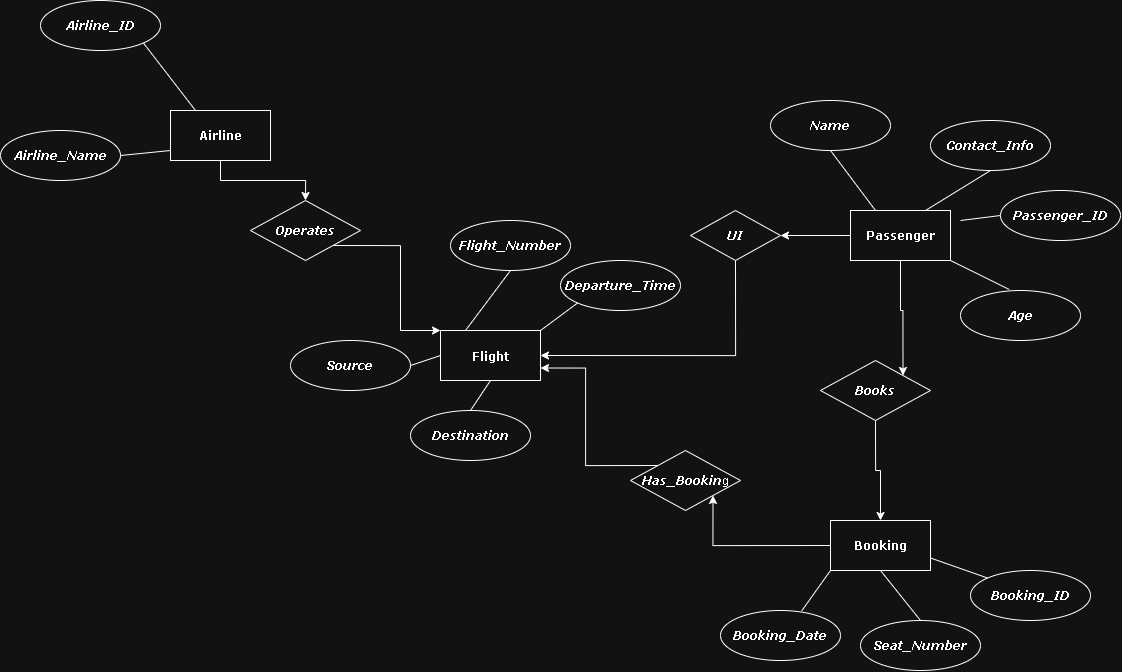

The diagram above was exported from draw.io. Its source (the exported page's mxGraphModel, read from the mxfile embedded in the PNG):
<mxGraphModel dx="3128" dy="1924" grid="1" gridSize="10" guides="1" tooltips="1" connect="1" arrows="1" fold="1" page="1" pageScale="1" pageWidth="850" pageHeight="1100" math="0" shadow="0">
  <root>
    <mxCell id="0" />
    <mxCell id="1" parent="0" />
    <mxCell id="0ls7_eCBVuzgOJp2nZ9L-8" value="&lt;font face=&quot;Verdana&quot;&gt;Flight&lt;/font&gt;" style="rounded=0;whiteSpace=wrap;html=1;spacingTop=2;verticalAlign=middle;fontStyle=1;" parent="1" vertex="1">
      <mxGeometry x="290" y="190" width="100" height="50" as="geometry" />
    </mxCell>
    <mxCell id="hQjrex4jN5FNrp70JnKC-7" style="edgeStyle=orthogonalEdgeStyle;rounded=0;orthogonalLoop=1;jettySize=auto;html=1;exitX=0;exitY=0.5;exitDx=0;exitDy=0;entryX=1;entryY=1;entryDx=0;entryDy=0;" parent="1" source="0ls7_eCBVuzgOJp2nZ9L-9" target="0ls7_eCBVuzgOJp2nZ9L-16" edge="1">
      <mxGeometry relative="1" as="geometry" />
    </mxCell>
    <mxCell id="0ls7_eCBVuzgOJp2nZ9L-9" value="&lt;font face=&quot;Verdana&quot;&gt;Booking&lt;/font&gt;" style="rounded=0;whiteSpace=wrap;html=1;fontStyle=1" parent="1" vertex="1">
      <mxGeometry x="680" y="380" width="100" height="50" as="geometry" />
    </mxCell>
    <mxCell id="hQjrex4jN5FNrp70JnKC-17" style="edgeStyle=orthogonalEdgeStyle;rounded=0;orthogonalLoop=1;jettySize=auto;html=1;exitX=1;exitY=1;exitDx=0;exitDy=0;entryX=0;entryY=0;entryDx=0;entryDy=0;" parent="1" source="0ls7_eCBVuzgOJp2nZ9L-11" target="0ls7_eCBVuzgOJp2nZ9L-8" edge="1">
      <mxGeometry relative="1" as="geometry">
        <Array as="points">
          <mxPoint x="250" y="105" />
          <mxPoint x="250" y="190" />
        </Array>
      </mxGeometry>
    </mxCell>
    <mxCell id="0ls7_eCBVuzgOJp2nZ9L-11" value="&lt;font face=&quot;Verdana&quot;&gt;&lt;b&gt;&lt;i&gt;Operates&lt;/i&gt;&lt;/b&gt;&lt;/font&gt;" style="rhombus;whiteSpace=wrap;html=1;" parent="1" vertex="1">
      <mxGeometry x="100" y="60" width="110" height="60" as="geometry" />
    </mxCell>
    <mxCell id="hQjrex4jN5FNrp70JnKC-8" style="edgeStyle=orthogonalEdgeStyle;rounded=0;orthogonalLoop=1;jettySize=auto;html=1;exitX=0;exitY=0;exitDx=0;exitDy=0;entryX=1;entryY=0.75;entryDx=0;entryDy=0;" parent="1" source="0ls7_eCBVuzgOJp2nZ9L-16" target="0ls7_eCBVuzgOJp2nZ9L-8" edge="1">
      <mxGeometry relative="1" as="geometry" />
    </mxCell>
    <mxCell id="0ls7_eCBVuzgOJp2nZ9L-16" value="&lt;font face=&quot;Verdana&quot;&gt;&lt;b&gt;&lt;i&gt;Has_Bookin&lt;/i&gt;&lt;/b&gt;&lt;/font&gt;g" style="rhombus;whiteSpace=wrap;html=1;" parent="1" vertex="1">
      <mxGeometry x="480" y="310" width="110" height="60" as="geometry" />
    </mxCell>
    <mxCell id="hQjrex4jN5FNrp70JnKC-11" style="edgeStyle=orthogonalEdgeStyle;rounded=0;orthogonalLoop=1;jettySize=auto;html=1;exitX=0.5;exitY=1;exitDx=0;exitDy=0;entryX=0.5;entryY=0;entryDx=0;entryDy=0;" parent="1" source="0ls7_eCBVuzgOJp2nZ9L-17" target="0ls7_eCBVuzgOJp2nZ9L-9" edge="1">
      <mxGeometry relative="1" as="geometry" />
    </mxCell>
    <mxCell id="0ls7_eCBVuzgOJp2nZ9L-17" value="&lt;b&gt;&lt;i&gt;&lt;font face=&quot;Verdana&quot;&gt;Books&lt;/font&gt;&lt;/i&gt;&lt;/b&gt;" style="rhombus;whiteSpace=wrap;html=1;" parent="1" vertex="1">
      <mxGeometry x="670" y="220" width="110" height="60" as="geometry" />
    </mxCell>
    <mxCell id="0ls7_eCBVuzgOJp2nZ9L-19" value="&lt;font face=&quot;Verdana&quot;&gt;&lt;b style=&quot;&quot;&gt;&lt;span&gt;Airline_ID&lt;/span&gt;&lt;/b&gt;&lt;/font&gt;" style="ellipse;whiteSpace=wrap;html=1;fontStyle=2" parent="1" vertex="1">
      <mxGeometry x="-110" y="-140" width="120" height="50" as="geometry" />
    </mxCell>
    <mxCell id="0ls7_eCBVuzgOJp2nZ9L-21" value="&lt;font face=&quot;Verdana&quot;&gt;&lt;b&gt;&lt;i&gt;Airline_Name&lt;/i&gt;&lt;/b&gt;&lt;/font&gt;" style="ellipse;whiteSpace=wrap;html=1;" parent="1" vertex="1">
      <mxGeometry x="-150" y="-10" width="120" height="50" as="geometry" />
    </mxCell>
    <mxCell id="0ls7_eCBVuzgOJp2nZ9L-22" value="&lt;font face=&quot;Verdana&quot;&gt;&lt;b&gt;&lt;i&gt;Flight_Number&lt;/i&gt;&lt;/b&gt;&lt;/font&gt;" style="ellipse;whiteSpace=wrap;html=1;" parent="1" vertex="1">
      <mxGeometry x="300" y="80" width="120" height="50" as="geometry" />
    </mxCell>
    <mxCell id="0ls7_eCBVuzgOJp2nZ9L-23" value="&lt;font face=&quot;Verdana&quot;&gt;&lt;b&gt;&lt;i&gt;Departure_Time&lt;/i&gt;&lt;/b&gt;&lt;/font&gt;" style="ellipse;whiteSpace=wrap;html=1;" parent="1" vertex="1">
      <mxGeometry x="410" y="120" width="120" height="50" as="geometry" />
    </mxCell>
    <mxCell id="0ls7_eCBVuzgOJp2nZ9L-25" value="&lt;font face=&quot;Verdana&quot;&gt;&lt;b&gt;&lt;i&gt;Booking_Date&lt;/i&gt;&lt;/b&gt;&lt;/font&gt;" style="ellipse;whiteSpace=wrap;html=1;" parent="1" vertex="1">
      <mxGeometry x="570" y="470" width="120" height="50" as="geometry" />
    </mxCell>
    <mxCell id="0ls7_eCBVuzgOJp2nZ9L-26" value="&lt;b&gt;&lt;i&gt;&lt;font face=&quot;Verdana&quot;&gt;Seat_Number&lt;/font&gt;&lt;/i&gt;&lt;/b&gt;" style="ellipse;whiteSpace=wrap;html=1;" parent="1" vertex="1">
      <mxGeometry x="710" y="480" width="120" height="50" as="geometry" />
    </mxCell>
    <mxCell id="0ls7_eCBVuzgOJp2nZ9L-28" value="&lt;font face=&quot;Verdana&quot;&gt;&lt;b&gt;&lt;i&gt;Name&lt;/i&gt;&lt;/b&gt;&lt;/font&gt;" style="ellipse;whiteSpace=wrap;html=1;" parent="1" vertex="1">
      <mxGeometry x="620" y="-40" width="120" height="50" as="geometry" />
    </mxCell>
    <mxCell id="0ls7_eCBVuzgOJp2nZ9L-29" value="&lt;font face=&quot;Verdana&quot;&gt;&lt;b&gt;&lt;i&gt;Contact_Info&lt;/i&gt;&lt;/b&gt;&lt;/font&gt;" style="ellipse;whiteSpace=wrap;html=1;" parent="1" vertex="1">
      <mxGeometry x="780" y="-20" width="120" height="50" as="geometry" />
    </mxCell>
    <mxCell id="0ls7_eCBVuzgOJp2nZ9L-30" value="&lt;b&gt;&lt;i&gt;&lt;font face=&quot;Verdana&quot;&gt;Passenger_ID&lt;/font&gt;&lt;/i&gt;&lt;/b&gt;" style="ellipse;whiteSpace=wrap;html=1;" parent="1" vertex="1">
      <mxGeometry x="850" y="50" width="120" height="50" as="geometry" />
    </mxCell>
    <mxCell id="0ls7_eCBVuzgOJp2nZ9L-31" value="&lt;b&gt;&lt;i&gt;&lt;font face=&quot;Verdana&quot;&gt;Age&lt;/font&gt;&lt;/i&gt;&lt;/b&gt;" style="ellipse;whiteSpace=wrap;html=1;" parent="1" vertex="1">
      <mxGeometry x="810" y="150" width="120" height="50" as="geometry" />
    </mxCell>
    <mxCell id="0ls7_eCBVuzgOJp2nZ9L-33" value="" style="rounded=0;whiteSpace=wrap;html=1;" parent="1" vertex="1">
      <mxGeometry x="20" y="-30" width="100" height="50" as="geometry" />
    </mxCell>
    <mxCell id="hQjrex4jN5FNrp70JnKC-18" style="edgeStyle=orthogonalEdgeStyle;rounded=0;orthogonalLoop=1;jettySize=auto;html=1;exitX=0.5;exitY=1;exitDx=0;exitDy=0;entryX=0.5;entryY=0;entryDx=0;entryDy=0;" parent="1" source="0ls7_eCBVuzgOJp2nZ9L-34" target="0ls7_eCBVuzgOJp2nZ9L-11" edge="1">
      <mxGeometry relative="1" as="geometry" />
    </mxCell>
    <mxCell id="0ls7_eCBVuzgOJp2nZ9L-34" value="Airline" style="text;html=1;align=center;verticalAlign=middle;whiteSpace=wrap;rounded=0;horizontal=1;fontFamily=Verdana;fontStyle=1" parent="1" vertex="1">
      <mxGeometry x="20" y="-30" width="100" height="50" as="geometry" />
    </mxCell>
    <mxCell id="hQjrex4jN5FNrp70JnKC-6" value="" style="edgeStyle=orthogonalEdgeStyle;rounded=0;orthogonalLoop=1;jettySize=auto;html=1;" parent="1" source="0ls7_eCBVuzgOJp2nZ9L-36" target="sU3DbOdgeb3slkgVdJO2-3" edge="1">
      <mxGeometry relative="1" as="geometry" />
    </mxCell>
    <mxCell id="hQjrex4jN5FNrp70JnKC-9" style="edgeStyle=orthogonalEdgeStyle;rounded=0;orthogonalLoop=1;jettySize=auto;html=1;exitX=0.5;exitY=1;exitDx=0;exitDy=0;entryX=1;entryY=0;entryDx=0;entryDy=0;" parent="1" source="0ls7_eCBVuzgOJp2nZ9L-36" target="0ls7_eCBVuzgOJp2nZ9L-17" edge="1">
      <mxGeometry relative="1" as="geometry">
        <Array as="points">
          <mxPoint x="750" y="170" />
          <mxPoint x="752" y="170" />
        </Array>
      </mxGeometry>
    </mxCell>
    <mxCell id="0ls7_eCBVuzgOJp2nZ9L-36" value="&lt;font face=&quot;Verdana&quot;&gt;Passenger&lt;/font&gt;" style="rounded=0;whiteSpace=wrap;html=1;fontStyle=1" parent="1" vertex="1">
      <mxGeometry x="700" y="70" width="100" height="50" as="geometry" />
    </mxCell>
    <mxCell id="0ls7_eCBVuzgOJp2nZ9L-38" value="&lt;font face=&quot;Verdana&quot;&gt;&lt;b&gt;&lt;i&gt;Booking_ID&lt;/i&gt;&lt;/b&gt;&lt;/font&gt;" style="ellipse;whiteSpace=wrap;html=1;" parent="1" vertex="1">
      <mxGeometry x="820" y="430" width="120" height="50" as="geometry" />
    </mxCell>
    <mxCell id="0ls7_eCBVuzgOJp2nZ9L-39" value="&lt;b&gt;&lt;i&gt;&lt;font face=&quot;Verdana&quot;&gt;Source&lt;/font&gt;&lt;/i&gt;&lt;/b&gt;" style="ellipse;whiteSpace=wrap;html=1;" parent="1" vertex="1">
      <mxGeometry x="140" y="200" width="120" height="50" as="geometry" />
    </mxCell>
    <mxCell id="0ls7_eCBVuzgOJp2nZ9L-40" value="&lt;b&gt;&lt;i&gt;&lt;font face=&quot;Verdana&quot;&gt;Destination&lt;/font&gt;&lt;/i&gt;&lt;/b&gt;" style="ellipse;whiteSpace=wrap;html=1;" parent="1" vertex="1">
      <mxGeometry x="260" y="270" width="120" height="50" as="geometry" />
    </mxCell>
    <mxCell id="0ls7_eCBVuzgOJp2nZ9L-47" value="" style="endArrow=none;html=1;rounded=0;exitX=0.75;exitY=0;exitDx=0;exitDy=0;entryX=0.5;entryY=1;entryDx=0;entryDy=0;" parent="1" source="0ls7_eCBVuzgOJp2nZ9L-36" target="0ls7_eCBVuzgOJp2nZ9L-29" edge="1">
      <mxGeometry width="50" height="50" relative="1" as="geometry">
        <mxPoint x="760" y="120" as="sourcePoint" />
        <mxPoint x="810" y="70" as="targetPoint" />
      </mxGeometry>
    </mxCell>
    <mxCell id="0ls7_eCBVuzgOJp2nZ9L-49" value="" style="endArrow=none;html=1;rounded=0;exitX=0.75;exitY=0;exitDx=0;exitDy=0;entryX=0;entryY=0.5;entryDx=0;entryDy=0;" parent="1" target="0ls7_eCBVuzgOJp2nZ9L-30" edge="1">
      <mxGeometry width="50" height="50" relative="1" as="geometry">
        <mxPoint x="810" y="80" as="sourcePoint" />
        <mxPoint x="865" y="40" as="targetPoint" />
      </mxGeometry>
    </mxCell>
    <mxCell id="0ls7_eCBVuzgOJp2nZ9L-50" value="" style="endArrow=none;html=1;rounded=0;exitX=0.406;exitY=-0.021;exitDx=0;exitDy=0;entryX=1;entryY=1;entryDx=0;entryDy=0;exitPerimeter=0;" parent="1" source="0ls7_eCBVuzgOJp2nZ9L-31" target="0ls7_eCBVuzgOJp2nZ9L-36" edge="1">
      <mxGeometry width="50" height="50" relative="1" as="geometry">
        <mxPoint x="830" y="160" as="sourcePoint" />
        <mxPoint x="885" y="120" as="targetPoint" />
      </mxGeometry>
    </mxCell>
    <mxCell id="0ls7_eCBVuzgOJp2nZ9L-51" value="" style="endArrow=none;html=1;rounded=0;exitX=0.5;exitY=1;exitDx=0;exitDy=0;entryX=0.25;entryY=0;entryDx=0;entryDy=0;" parent="1" source="0ls7_eCBVuzgOJp2nZ9L-28" target="0ls7_eCBVuzgOJp2nZ9L-36" edge="1">
      <mxGeometry width="50" height="50" relative="1" as="geometry">
        <mxPoint x="680" y="70" as="sourcePoint" />
        <mxPoint x="735" y="30" as="targetPoint" />
      </mxGeometry>
    </mxCell>
    <mxCell id="0ls7_eCBVuzgOJp2nZ9L-52" value="" style="endArrow=none;html=1;rounded=0;exitX=0.676;exitY=0.01;exitDx=0;exitDy=0;exitPerimeter=0;entryX=0;entryY=1;entryDx=0;entryDy=0;" parent="1" source="0ls7_eCBVuzgOJp2nZ9L-25" target="0ls7_eCBVuzgOJp2nZ9L-9" edge="1">
      <mxGeometry width="50" height="50" relative="1" as="geometry">
        <mxPoint x="560" y="300" as="sourcePoint" />
        <mxPoint x="610" y="250" as="targetPoint" />
      </mxGeometry>
    </mxCell>
    <mxCell id="0ls7_eCBVuzgOJp2nZ9L-53" value="" style="endArrow=none;html=1;rounded=0;exitX=0.5;exitY=0;exitDx=0;exitDy=0;entryX=0.5;entryY=1;entryDx=0;entryDy=0;" parent="1" source="0ls7_eCBVuzgOJp2nZ9L-26" target="0ls7_eCBVuzgOJp2nZ9L-9" edge="1">
      <mxGeometry width="50" height="50" relative="1" as="geometry">
        <mxPoint x="630" y="450" as="sourcePoint" />
        <mxPoint x="685" y="410" as="targetPoint" />
      </mxGeometry>
    </mxCell>
    <mxCell id="0ls7_eCBVuzgOJp2nZ9L-54" value="" style="endArrow=none;html=1;rounded=0;exitX=0;exitY=0;exitDx=0;exitDy=0;entryX=1;entryY=0.75;entryDx=0;entryDy=0;" parent="1" source="0ls7_eCBVuzgOJp2nZ9L-38" target="0ls7_eCBVuzgOJp2nZ9L-9" edge="1">
      <mxGeometry width="50" height="50" relative="1" as="geometry">
        <mxPoint x="710" y="410" as="sourcePoint" />
        <mxPoint x="765" y="370" as="targetPoint" />
      </mxGeometry>
    </mxCell>
    <mxCell id="0ls7_eCBVuzgOJp2nZ9L-57" value="" style="endArrow=none;html=1;rounded=0;exitX=1;exitY=0.5;exitDx=0;exitDy=0;entryX=0;entryY=0.5;entryDx=0;entryDy=0;" parent="1" source="0ls7_eCBVuzgOJp2nZ9L-39" target="0ls7_eCBVuzgOJp2nZ9L-8" edge="1">
      <mxGeometry width="50" height="50" relative="1" as="geometry">
        <mxPoint x="100" y="260" as="sourcePoint" />
        <mxPoint x="155" y="220" as="targetPoint" />
      </mxGeometry>
    </mxCell>
    <mxCell id="0ls7_eCBVuzgOJp2nZ9L-58" value="" style="endArrow=none;html=1;rounded=0;exitX=0.25;exitY=0;exitDx=0;exitDy=0;entryX=0.5;entryY=1;entryDx=0;entryDy=0;" parent="1" source="0ls7_eCBVuzgOJp2nZ9L-8" target="0ls7_eCBVuzgOJp2nZ9L-22" edge="1">
      <mxGeometry width="50" height="50" relative="1" as="geometry">
        <mxPoint x="280" y="200" as="sourcePoint" />
        <mxPoint x="335" y="160" as="targetPoint" />
      </mxGeometry>
    </mxCell>
    <mxCell id="0ls7_eCBVuzgOJp2nZ9L-61" value="" style="endArrow=none;html=1;rounded=0;exitX=0.25;exitY=0;exitDx=0;exitDy=0;entryX=1;entryY=1;entryDx=0;entryDy=0;" parent="1" source="0ls7_eCBVuzgOJp2nZ9L-34" target="0ls7_eCBVuzgOJp2nZ9L-19" edge="1">
      <mxGeometry width="50" height="50" relative="1" as="geometry">
        <mxPoint x="50" y="10" as="sourcePoint" />
        <mxPoint x="105" y="-30" as="targetPoint" />
      </mxGeometry>
    </mxCell>
    <mxCell id="0ls7_eCBVuzgOJp2nZ9L-68" value="" style="endArrow=none;html=1;rounded=0;exitX=1;exitY=0;exitDx=0;exitDy=0;entryX=0;entryY=1;entryDx=0;entryDy=0;" parent="1" source="0ls7_eCBVuzgOJp2nZ9L-8" target="0ls7_eCBVuzgOJp2nZ9L-23" edge="1">
      <mxGeometry width="50" height="50" relative="1" as="geometry">
        <mxPoint x="410" y="90" as="sourcePoint" />
        <mxPoint x="465" y="50" as="targetPoint" />
      </mxGeometry>
    </mxCell>
    <mxCell id="sU3DbOdgeb3slkgVdJO2-4" style="edgeStyle=orthogonalEdgeStyle;rounded=0;orthogonalLoop=1;jettySize=auto;html=1;exitX=0.5;exitY=1;exitDx=0;exitDy=0;entryX=1;entryY=0.5;entryDx=0;entryDy=0;" parent="1" source="sU3DbOdgeb3slkgVdJO2-3" target="0ls7_eCBVuzgOJp2nZ9L-8" edge="1">
      <mxGeometry relative="1" as="geometry" />
    </mxCell>
    <mxCell id="sU3DbOdgeb3slkgVdJO2-3" value="&lt;font face=&quot;Verdana&quot;&gt;&lt;b&gt;&lt;i&gt;UI&lt;/i&gt;&lt;/b&gt;&lt;/font&gt;" style="rhombus;whiteSpace=wrap;html=1;" parent="1" vertex="1">
      <mxGeometry x="540" y="70" width="90" height="50" as="geometry" />
    </mxCell>
    <mxCell id="hQjrex4jN5FNrp70JnKC-14" value="" style="endArrow=none;html=1;rounded=0;exitX=1;exitY=0.5;exitDx=0;exitDy=0;" parent="1" source="0ls7_eCBVuzgOJp2nZ9L-21" edge="1">
      <mxGeometry width="50" height="50" relative="1" as="geometry">
        <mxPoint x="210" y="50" as="sourcePoint" />
        <mxPoint x="20" y="10" as="targetPoint" />
      </mxGeometry>
    </mxCell>
    <mxCell id="hQjrex4jN5FNrp70JnKC-16" value="" style="endArrow=none;html=1;rounded=0;entryX=0.5;entryY=1;entryDx=0;entryDy=0;exitX=0.5;exitY=0;exitDx=0;exitDy=0;" parent="1" source="0ls7_eCBVuzgOJp2nZ9L-40" target="0ls7_eCBVuzgOJp2nZ9L-8" edge="1">
      <mxGeometry width="50" height="50" relative="1" as="geometry">
        <mxPoint x="340" y="300" as="sourcePoint" />
        <mxPoint x="300" y="170" as="targetPoint" />
      </mxGeometry>
    </mxCell>
  </root>
</mxGraphModel>